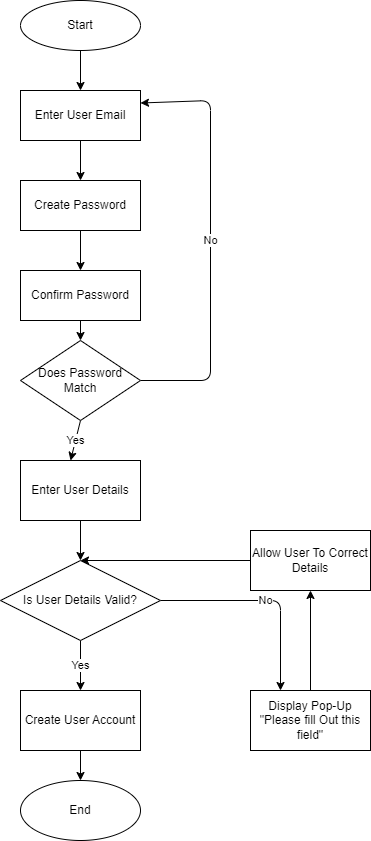

The diagram above was exported from draw.io. Its source (the exported page's mxGraphModel, read from the mxfile embedded in the PNG):
<mxGraphModel dx="822" dy="611" grid="1" gridSize="10" guides="1" tooltips="1" connect="1" arrows="1" fold="1" page="1" pageScale="1" pageWidth="850" pageHeight="1100" math="0" shadow="0">
  <root>
    <mxCell id="0" />
    <mxCell id="1" parent="0" />
    <mxCell id="13" style="edgeStyle=none;html=1;exitX=0.5;exitY=1;exitDx=0;exitDy=0;entryX=0.5;entryY=0;entryDx=0;entryDy=0;" parent="1" source="2" target="3" edge="1">
      <mxGeometry relative="1" as="geometry" />
    </mxCell>
    <mxCell id="2" value="Start" style="ellipse;whiteSpace=wrap;html=1;" parent="1" vertex="1">
      <mxGeometry x="110" y="40" width="120" height="50" as="geometry" />
    </mxCell>
    <mxCell id="14" style="edgeStyle=none;html=1;exitX=0.5;exitY=1;exitDx=0;exitDy=0;entryX=0.5;entryY=0;entryDx=0;entryDy=0;" parent="1" source="3" target="7" edge="1">
      <mxGeometry relative="1" as="geometry" />
    </mxCell>
    <mxCell id="3" value="Enter User Email" style="rounded=0;whiteSpace=wrap;html=1;" parent="1" vertex="1">
      <mxGeometry x="110" y="130" width="120" height="50" as="geometry" />
    </mxCell>
    <mxCell id="17" style="edgeStyle=none;html=1;exitX=0.5;exitY=1;exitDx=0;exitDy=0;entryX=0.5;entryY=0;entryDx=0;entryDy=0;" parent="1" source="5" target="9" edge="1">
      <mxGeometry relative="1" as="geometry" />
    </mxCell>
    <mxCell id="5" value="Enter User Details" style="rounded=0;whiteSpace=wrap;html=1;" parent="1" vertex="1">
      <mxGeometry x="110" y="500" width="120" height="60" as="geometry" />
    </mxCell>
    <mxCell id="6" value="End" style="ellipse;whiteSpace=wrap;html=1;" parent="1" vertex="1">
      <mxGeometry x="110" y="820" width="120" height="60" as="geometry" />
    </mxCell>
    <mxCell id="15" style="edgeStyle=none;html=1;exitX=0.5;exitY=1;exitDx=0;exitDy=0;entryX=0.5;entryY=0;entryDx=0;entryDy=0;" parent="1" source="7" target="8" edge="1">
      <mxGeometry relative="1" as="geometry" />
    </mxCell>
    <mxCell id="7" value="Create Password" style="rounded=0;whiteSpace=wrap;html=1;" parent="1" vertex="1">
      <mxGeometry x="110" y="220" width="120" height="50" as="geometry" />
    </mxCell>
    <mxCell id="24" style="edgeStyle=none;html=1;exitX=0.5;exitY=1;exitDx=0;exitDy=0;entryX=0.5;entryY=0;entryDx=0;entryDy=0;" parent="1" source="8" target="23" edge="1">
      <mxGeometry relative="1" as="geometry" />
    </mxCell>
    <mxCell id="8" value="Confirm Password" style="rounded=0;whiteSpace=wrap;html=1;" parent="1" vertex="1">
      <mxGeometry x="110" y="310" width="120" height="50" as="geometry" />
    </mxCell>
    <mxCell id="18" value="Yes" style="edgeStyle=none;html=1;exitX=0.5;exitY=1;exitDx=0;exitDy=0;entryX=0.5;entryY=0;entryDx=0;entryDy=0;" parent="1" source="9" target="10" edge="1">
      <mxGeometry relative="1" as="geometry" />
    </mxCell>
    <mxCell id="20" value="No" style="edgeStyle=none;html=1;exitX=1;exitY=0.5;exitDx=0;exitDy=0;entryX=0.25;entryY=0;entryDx=0;entryDy=0;" parent="1" source="9" target="11" edge="1">
      <mxGeometry relative="1" as="geometry">
        <Array as="points">
          <mxPoint x="370" y="640" />
        </Array>
      </mxGeometry>
    </mxCell>
    <mxCell id="9" value="Is User Details Valid?" style="rhombus;whiteSpace=wrap;html=1;" parent="1" vertex="1">
      <mxGeometry x="90" y="600" width="160" height="80" as="geometry" />
    </mxCell>
    <mxCell id="19" style="edgeStyle=none;html=1;exitX=0.5;exitY=1;exitDx=0;exitDy=0;" parent="1" source="10" target="6" edge="1">
      <mxGeometry relative="1" as="geometry" />
    </mxCell>
    <mxCell id="10" value="Create User Account" style="rounded=0;whiteSpace=wrap;html=1;" parent="1" vertex="1">
      <mxGeometry x="110" y="730" width="120" height="60" as="geometry" />
    </mxCell>
    <mxCell id="21" style="edgeStyle=none;html=1;exitX=0.5;exitY=0;exitDx=0;exitDy=0;entryX=0.5;entryY=1;entryDx=0;entryDy=0;" parent="1" source="11" target="12" edge="1">
      <mxGeometry relative="1" as="geometry" />
    </mxCell>
    <mxCell id="11" value="Display Pop-Up &quot;Please fill Out this field&quot;" style="rounded=0;whiteSpace=wrap;html=1;" parent="1" vertex="1">
      <mxGeometry x="340" y="730" width="120" height="60" as="geometry" />
    </mxCell>
    <mxCell id="22" style="edgeStyle=none;html=1;exitX=0;exitY=0.5;exitDx=0;exitDy=0;entryX=0.5;entryY=0;entryDx=0;entryDy=0;" parent="1" source="12" target="9" edge="1">
      <mxGeometry relative="1" as="geometry" />
    </mxCell>
    <mxCell id="12" value="Allow User To Correct Details" style="rounded=0;whiteSpace=wrap;html=1;" parent="1" vertex="1">
      <mxGeometry x="340" y="570" width="120" height="60" as="geometry" />
    </mxCell>
    <mxCell id="25" value="Yes" style="edgeStyle=none;html=1;exitX=0.5;exitY=1;exitDx=0;exitDy=0;entryX=0.417;entryY=0;entryDx=0;entryDy=0;entryPerimeter=0;" parent="1" source="23" target="5" edge="1">
      <mxGeometry relative="1" as="geometry" />
    </mxCell>
    <mxCell id="27" value="No" style="edgeStyle=none;html=1;exitX=1;exitY=0.5;exitDx=0;exitDy=0;entryX=1;entryY=0.25;entryDx=0;entryDy=0;" parent="1" source="23" target="3" edge="1">
      <mxGeometry relative="1" as="geometry">
        <mxPoint x="350" y="419.71428571428567" as="targetPoint" />
        <Array as="points">
          <mxPoint x="300" y="420" />
          <mxPoint x="300" y="140" />
        </Array>
      </mxGeometry>
    </mxCell>
    <mxCell id="23" value="Does Password Match" style="rhombus;whiteSpace=wrap;html=1;" parent="1" vertex="1">
      <mxGeometry x="110" y="380" width="120" height="80" as="geometry" />
    </mxCell>
  </root>
</mxGraphModel>